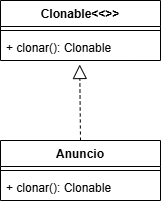

The diagram above was exported from draw.io. Its source (the exported page's mxGraphModel, read from the mxfile embedded in the PNG):
<mxGraphModel dx="1030" dy="622" grid="1" gridSize="10" guides="1" tooltips="1" connect="1" arrows="1" fold="1" page="1" pageScale="1" pageWidth="827" pageHeight="1169" math="0" shadow="0">
  <root>
    <mxCell id="0" />
    <mxCell id="1" parent="0" />
    <mxCell id="BQVoXex6QlCp2mb0mwSH-1" parent="1" style="swimlane;fontStyle=1;align=center;verticalAlign=top;childLayout=stackLayout;horizontal=1;startSize=26;horizontalStack=0;resizeParent=1;resizeParentMax=0;resizeLast=0;collapsible=1;marginBottom=0;whiteSpace=wrap;html=1;" value="Clonable&amp;lt;&amp;lt;&amp;gt;&amp;gt;" vertex="1">
      <mxGeometry height="60" width="160" x="190" y="190" as="geometry" />
    </mxCell>
    <mxCell id="BQVoXex6QlCp2mb0mwSH-3" parent="BQVoXex6QlCp2mb0mwSH-1" style="line;strokeWidth=1;fillColor=none;align=left;verticalAlign=middle;spacingTop=-1;spacingLeft=3;spacingRight=3;rotatable=0;labelPosition=right;points=[];portConstraint=eastwest;strokeColor=inherit;" value="" vertex="1">
      <mxGeometry height="8" width="160" y="26" as="geometry" />
    </mxCell>
    <mxCell id="BQVoXex6QlCp2mb0mwSH-4" parent="BQVoXex6QlCp2mb0mwSH-1" style="text;strokeColor=none;fillColor=none;align=left;verticalAlign=top;spacingLeft=4;spacingRight=4;overflow=hidden;rotatable=0;points=[[0,0.5],[1,0.5]];portConstraint=eastwest;whiteSpace=wrap;html=1;" value="+ clonar(): Clonable" vertex="1">
      <mxGeometry height="26" width="160" y="34" as="geometry" />
    </mxCell>
    <mxCell id="BQVoXex6QlCp2mb0mwSH-5" parent="1" style="swimlane;fontStyle=1;align=center;verticalAlign=top;childLayout=stackLayout;horizontal=1;startSize=26;horizontalStack=0;resizeParent=1;resizeParentMax=0;resizeLast=0;collapsible=1;marginBottom=0;whiteSpace=wrap;html=1;" value="Anuncio" vertex="1">
      <mxGeometry height="60" width="160" x="190" y="330" as="geometry" />
    </mxCell>
    <mxCell id="BQVoXex6QlCp2mb0mwSH-6" parent="BQVoXex6QlCp2mb0mwSH-5" style="line;strokeWidth=1;fillColor=none;align=left;verticalAlign=middle;spacingTop=-1;spacingLeft=3;spacingRight=3;rotatable=0;labelPosition=right;points=[];portConstraint=eastwest;strokeColor=inherit;" value="" vertex="1">
      <mxGeometry height="8" width="160" y="26" as="geometry" />
    </mxCell>
    <mxCell id="BQVoXex6QlCp2mb0mwSH-7" parent="BQVoXex6QlCp2mb0mwSH-5" style="text;strokeColor=none;fillColor=none;align=left;verticalAlign=top;spacingLeft=4;spacingRight=4;overflow=hidden;rotatable=0;points=[[0,0.5],[1,0.5]];portConstraint=eastwest;whiteSpace=wrap;html=1;" value="+ clonar(): Clonable" vertex="1">
      <mxGeometry height="26" width="160" y="34" as="geometry" />
    </mxCell>
    <mxCell id="BQVoXex6QlCp2mb0mwSH-8" edge="1" parent="1" source="BQVoXex6QlCp2mb0mwSH-5" style="endArrow=block;dashed=1;endFill=0;endSize=12;html=1;rounded=0;exitX=0.5;exitY=0;exitDx=0;exitDy=0;entryX=0.495;entryY=1.154;entryDx=0;entryDy=0;entryPerimeter=0;" target="BQVoXex6QlCp2mb0mwSH-4" value="">
      <mxGeometry relative="1" width="160" as="geometry">
        <mxPoint x="330" y="320" as="sourcePoint" />
        <mxPoint x="490" y="320" as="targetPoint" />
      </mxGeometry>
    </mxCell>
  </root>
</mxGraphModel>